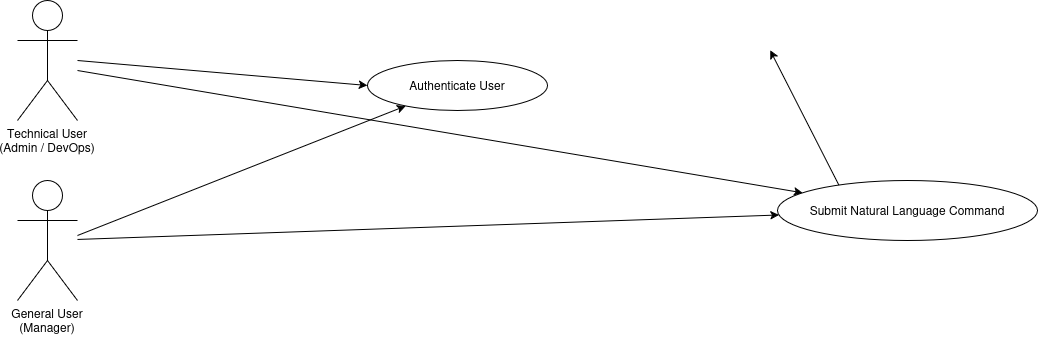

The diagram above was exported from draw.io. Its source (the exported page's mxGraphModel, read from the mxfile embedded in the PNG):
<mxGraphModel dx="891" dy="847" grid="1" gridSize="10" guides="1" tooltips="1" connect="1" arrows="1" fold="1" page="1" pageScale="1" pageWidth="850" pageHeight="1100" math="0" shadow="0">
  <root>
    <mxCell id="0" />
    <mxCell id="1" parent="0" />
    <mxCell id="xXMBeEQAHrTZ9k9JguUF-16" parent="1" style="shape=umlActor;verticalLabelPosition=bottom;verticalAlign=top;" value="Technical User&#10;(Admin / DevOps)" vertex="1">
      <mxGeometry height="120" width="60" x="40" y="180" as="geometry" />
    </mxCell>
    <mxCell id="xXMBeEQAHrTZ9k9JguUF-17" parent="1" style="shape=umlActor;verticalLabelPosition=bottom;verticalAlign=top;" value="General User&#10;(Manager)" vertex="1">
      <mxGeometry height="120" width="60" x="40" y="360" as="geometry" />
    </mxCell>
    <mxCell id="xXMBeEQAHrTZ9k9JguUF-22" edge="1" parent="1" source="xXMBeEQAHrTZ9k9JguUF-17" target="xXMBeEQAHrTZ9k9JguUF-3">
      <mxGeometry relative="1" as="geometry" />
    </mxCell>
    <mxCell id="xXMBeEQAHrTZ9k9JguUF-28" edge="1" parent="1" style="" target="xXMBeEQAHrTZ9k9JguUF-2">
      <mxGeometry relative="1" as="geometry">
        <mxPoint x="100" y="415" as="sourcePoint" />
        <mxPoint x="550" y="300" as="targetPoint" />
      </mxGeometry>
    </mxCell>
    <mxCell id="xXMBeEQAHrTZ9k9JguUF-30" edge="1" parent="1" target="xXMBeEQAHrTZ9k9JguUF-3">
      <mxGeometry relative="1" as="geometry">
        <mxPoint x="100" y="250" as="sourcePoint" />
        <mxPoint x="709" y="194" as="targetPoint" />
      </mxGeometry>
    </mxCell>
    <mxCell id="xXMBeEQAHrTZ9k9JguUF-26" edge="1" parent="1" style="entryX=0;entryY=0.5;entryDx=0;entryDy=0;" target="xXMBeEQAHrTZ9k9JguUF-2">
      <mxGeometry relative="1" as="geometry">
        <mxPoint x="100" y="240" as="sourcePoint" />
        <mxPoint x="1061" y="130" as="targetPoint" />
      </mxGeometry>
    </mxCell>
    <mxCell id="xXMBeEQAHrTZ9k9JguUF-18" edge="1" parent="1" source="xXMBeEQAHrTZ9k9JguUF-3" style="exitX=0.335;exitY=0.917;exitDx=0;exitDy=0;exitPerimeter=0;">
      <mxGeometry relative="1" as="geometry">
        <mxPoint x="792.6359925287627" y="229.79961150504823" as="targetPoint" />
      </mxGeometry>
    </mxCell>
    <mxCell id="xXMBeEQAHrTZ9k9JguUF-2" parent="1" style="ellipse;whiteSpace=wrap;html=1;" value="Authenticate User" vertex="1">
      <mxGeometry height="50" width="180" x="390" y="240" as="geometry" />
    </mxCell>
    <mxCell id="xXMBeEQAHrTZ9k9JguUF-3" parent="1" style="ellipse;whiteSpace=wrap;html=1;" value="Submit Natural Language Command" vertex="1">
      <mxGeometry height="60" width="260" x="800" y="360" as="geometry" />
    </mxCell>
  </root>
</mxGraphModel>